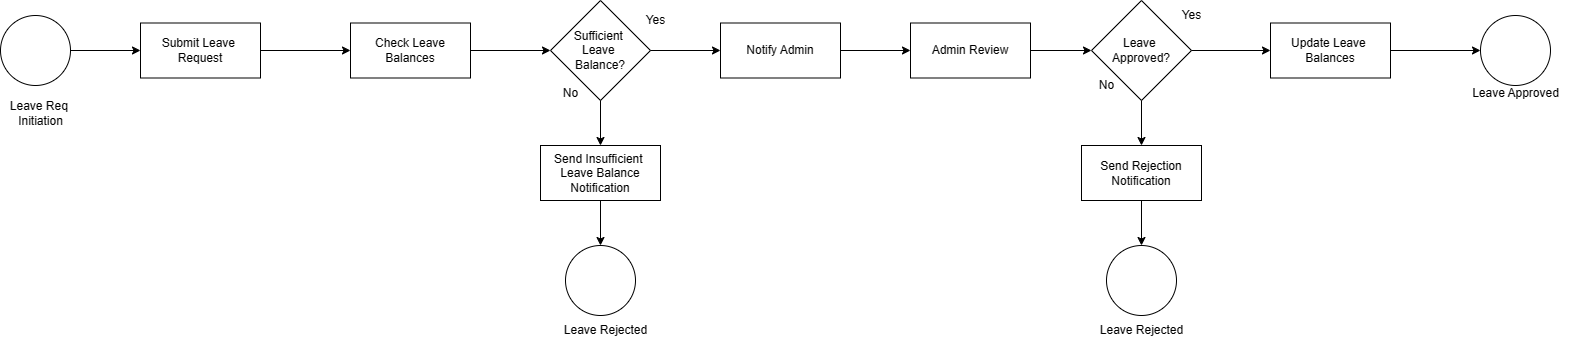

The diagram above was exported from draw.io. Its source (the exported page's mxGraphModel, read from the mxfile embedded in the PNG):
<mxGraphModel dx="1664" dy="946" grid="1" gridSize="10" guides="1" tooltips="1" connect="1" arrows="1" fold="1" page="1" pageScale="1" pageWidth="827" pageHeight="1169" background="#ffffff" math="0" shadow="0">
  <root>
    <mxCell id="0" />
    <mxCell id="1" parent="0" />
    <mxCell id="5cpclHXZFN5esGW3xJsl-1" value="" style="ellipse;whiteSpace=wrap;html=1;aspect=fixed;gradientColor=none;fillColor=default;" parent="1" vertex="1">
      <mxGeometry x="50" y="130" width="70" height="70" as="geometry" />
    </mxCell>
    <mxCell id="5cpclHXZFN5esGW3xJsl-2" value="Leave Req&amp;nbsp;&lt;br&gt;Initiation" style="text;html=1;align=center;verticalAlign=middle;resizable=0;points=[];autosize=1;strokeColor=none;fillColor=none;" parent="1" vertex="1">
      <mxGeometry x="50" y="208" width="80" height="40" as="geometry" />
    </mxCell>
    <mxCell id="5cpclHXZFN5esGW3xJsl-3" value="Submit Leave&amp;nbsp;&lt;br&gt;Request" style="rounded=0;whiteSpace=wrap;html=1;" parent="1" vertex="1">
      <mxGeometry x="190" y="137.5" width="120" height="55" as="geometry" />
    </mxCell>
    <mxCell id="5cpclHXZFN5esGW3xJsl-4" value="Check Leave&lt;br&gt;Balances" style="rounded=0;whiteSpace=wrap;html=1;" parent="1" vertex="1">
      <mxGeometry x="400" y="137.5" width="120" height="55" as="geometry" />
    </mxCell>
    <mxCell id="5cpclHXZFN5esGW3xJsl-5" value="Sufficient&amp;nbsp;&lt;br&gt;Leave&amp;nbsp;&lt;br&gt;Balance?" style="rhombus;whiteSpace=wrap;html=1;" parent="1" vertex="1">
      <mxGeometry x="600" y="115" width="100" height="100" as="geometry" />
    </mxCell>
    <mxCell id="5cpclHXZFN5esGW3xJsl-6" value="Yes" style="text;html=1;align=center;verticalAlign=middle;resizable=0;points=[];autosize=1;strokeColor=none;fillColor=none;" parent="1" vertex="1">
      <mxGeometry x="685" y="120" width="40" height="30" as="geometry" />
    </mxCell>
    <mxCell id="5cpclHXZFN5esGW3xJsl-7" value="No" style="text;html=1;align=center;verticalAlign=middle;resizable=0;points=[];autosize=1;strokeColor=none;fillColor=none;" parent="1" vertex="1">
      <mxGeometry x="600" y="192.5" width="40" height="30" as="geometry" />
    </mxCell>
    <mxCell id="5cpclHXZFN5esGW3xJsl-8" value="Send Insufficient&amp;nbsp;&lt;br&gt;Leave Balance Notification" style="rounded=0;whiteSpace=wrap;html=1;" parent="1" vertex="1">
      <mxGeometry x="590" y="260" width="120" height="55" as="geometry" />
    </mxCell>
    <mxCell id="5cpclHXZFN5esGW3xJsl-9" value="" style="edgeStyle=orthogonalEdgeStyle;rounded=0;orthogonalLoop=1;jettySize=auto;html=1;" parent="1" source="5cpclHXZFN5esGW3xJsl-10" target="5cpclHXZFN5esGW3xJsl-11" edge="1">
      <mxGeometry relative="1" as="geometry" />
    </mxCell>
    <mxCell id="5cpclHXZFN5esGW3xJsl-10" value="Notify Admin" style="rounded=0;whiteSpace=wrap;html=1;" parent="1" vertex="1">
      <mxGeometry x="770" y="137.5" width="120" height="55" as="geometry" />
    </mxCell>
    <mxCell id="5cpclHXZFN5esGW3xJsl-11" value="Admin Review" style="rounded=0;whiteSpace=wrap;html=1;" parent="1" vertex="1">
      <mxGeometry x="960" y="137.5" width="120" height="55" as="geometry" />
    </mxCell>
    <mxCell id="5cpclHXZFN5esGW3xJsl-12" value="Leave&amp;nbsp;&lt;br&gt;Approved?" style="rhombus;whiteSpace=wrap;html=1;" parent="1" vertex="1">
      <mxGeometry x="1141" y="115" width="100" height="100" as="geometry" />
    </mxCell>
    <mxCell id="5cpclHXZFN5esGW3xJsl-13" value="Yes" style="text;html=1;align=center;verticalAlign=middle;resizable=0;points=[];autosize=1;strokeColor=none;fillColor=none;" parent="1" vertex="1">
      <mxGeometry x="1221" y="115" width="40" height="30" as="geometry" />
    </mxCell>
    <mxCell id="5cpclHXZFN5esGW3xJsl-14" value="No" style="text;html=1;align=center;verticalAlign=middle;resizable=0;points=[];autosize=1;strokeColor=none;fillColor=none;" parent="1" vertex="1">
      <mxGeometry x="1136" y="185" width="40" height="30" as="geometry" />
    </mxCell>
    <mxCell id="5cpclHXZFN5esGW3xJsl-15" value="Send Rejection Notification" style="rounded=0;whiteSpace=wrap;html=1;" parent="1" vertex="1">
      <mxGeometry x="1131" y="260" width="120" height="55" as="geometry" />
    </mxCell>
    <mxCell id="5cpclHXZFN5esGW3xJsl-16" value="Update Leave&amp;nbsp;&lt;br&gt;Balances" style="rounded=0;whiteSpace=wrap;html=1;" parent="1" vertex="1">
      <mxGeometry x="1320" y="137.5" width="120" height="55" as="geometry" />
    </mxCell>
    <mxCell id="5cpclHXZFN5esGW3xJsl-17" value="" style="ellipse;whiteSpace=wrap;html=1;aspect=fixed;" parent="1" vertex="1">
      <mxGeometry x="615" y="360" width="70" height="70" as="geometry" />
    </mxCell>
    <mxCell id="5cpclHXZFN5esGW3xJsl-18" value="" style="ellipse;whiteSpace=wrap;html=1;aspect=fixed;" parent="1" vertex="1">
      <mxGeometry x="1156" y="360" width="70" height="70" as="geometry" />
    </mxCell>
    <mxCell id="5cpclHXZFN5esGW3xJsl-19" value="" style="ellipse;whiteSpace=wrap;html=1;aspect=fixed;" parent="1" vertex="1">
      <mxGeometry x="1530" y="130" width="70" height="70" as="geometry" />
    </mxCell>
    <mxCell id="5cpclHXZFN5esGW3xJsl-20" value="Leave Approved" style="text;html=1;align=center;verticalAlign=middle;resizable=0;points=[];autosize=1;strokeColor=none;fillColor=none;" parent="1" vertex="1">
      <mxGeometry x="1510" y="192.5" width="110" height="30" as="geometry" />
    </mxCell>
    <mxCell id="5cpclHXZFN5esGW3xJsl-21" value="Leave Rejected" style="text;html=1;align=center;verticalAlign=middle;resizable=0;points=[];autosize=1;strokeColor=none;fillColor=none;" parent="1" vertex="1">
      <mxGeometry x="1136" y="430" width="110" height="30" as="geometry" />
    </mxCell>
    <mxCell id="5cpclHXZFN5esGW3xJsl-22" value="Leave Rejected" style="text;html=1;align=center;verticalAlign=middle;resizable=0;points=[];autosize=1;strokeColor=none;fillColor=none;" parent="1" vertex="1">
      <mxGeometry x="600" y="430" width="110" height="30" as="geometry" />
    </mxCell>
    <mxCell id="5cpclHXZFN5esGW3xJsl-23" value="" style="endArrow=classic;html=1;rounded=0;exitX=1;exitY=0.5;exitDx=0;exitDy=0;entryX=0;entryY=0.5;entryDx=0;entryDy=0;" parent="1" source="5cpclHXZFN5esGW3xJsl-1" target="5cpclHXZFN5esGW3xJsl-3" edge="1">
      <mxGeometry width="50" height="50" relative="1" as="geometry">
        <mxPoint x="380" y="250" as="sourcePoint" />
        <mxPoint x="430" y="200" as="targetPoint" />
      </mxGeometry>
    </mxCell>
    <mxCell id="5cpclHXZFN5esGW3xJsl-24" value="" style="endArrow=classic;html=1;rounded=0;exitX=1;exitY=0.5;exitDx=0;exitDy=0;entryX=0;entryY=0.5;entryDx=0;entryDy=0;" parent="1" source="5cpclHXZFN5esGW3xJsl-3" target="5cpclHXZFN5esGW3xJsl-4" edge="1">
      <mxGeometry width="50" height="50" relative="1" as="geometry">
        <mxPoint x="380" y="250" as="sourcePoint" />
        <mxPoint x="430" y="200" as="targetPoint" />
      </mxGeometry>
    </mxCell>
    <mxCell id="5cpclHXZFN5esGW3xJsl-25" value="" style="endArrow=classic;html=1;rounded=0;exitX=1;exitY=0.5;exitDx=0;exitDy=0;entryX=0;entryY=0.5;entryDx=0;entryDy=0;" parent="1" source="5cpclHXZFN5esGW3xJsl-4" target="5cpclHXZFN5esGW3xJsl-5" edge="1">
      <mxGeometry width="50" height="50" relative="1" as="geometry">
        <mxPoint x="530" y="250" as="sourcePoint" />
        <mxPoint x="580" y="200" as="targetPoint" />
      </mxGeometry>
    </mxCell>
    <mxCell id="5cpclHXZFN5esGW3xJsl-26" value="" style="endArrow=classic;html=1;rounded=0;exitX=0.5;exitY=1;exitDx=0;exitDy=0;entryX=0.5;entryY=0;entryDx=0;entryDy=0;" parent="1" source="5cpclHXZFN5esGW3xJsl-5" target="5cpclHXZFN5esGW3xJsl-8" edge="1">
      <mxGeometry width="50" height="50" relative="1" as="geometry">
        <mxPoint x="530" y="250" as="sourcePoint" />
        <mxPoint x="580" y="200" as="targetPoint" />
      </mxGeometry>
    </mxCell>
    <mxCell id="5cpclHXZFN5esGW3xJsl-27" value="" style="endArrow=classic;html=1;rounded=0;exitX=0.5;exitY=1;exitDx=0;exitDy=0;entryX=0.5;entryY=0;entryDx=0;entryDy=0;" parent="1" source="5cpclHXZFN5esGW3xJsl-8" target="5cpclHXZFN5esGW3xJsl-17" edge="1">
      <mxGeometry width="50" height="50" relative="1" as="geometry">
        <mxPoint x="530" y="250" as="sourcePoint" />
        <mxPoint x="580" y="200" as="targetPoint" />
      </mxGeometry>
    </mxCell>
    <mxCell id="5cpclHXZFN5esGW3xJsl-28" value="" style="endArrow=classic;html=1;rounded=0;exitX=1;exitY=0.5;exitDx=0;exitDy=0;entryX=0;entryY=0.5;entryDx=0;entryDy=0;" parent="1" source="5cpclHXZFN5esGW3xJsl-5" target="5cpclHXZFN5esGW3xJsl-10" edge="1">
      <mxGeometry width="50" height="50" relative="1" as="geometry">
        <mxPoint x="760" y="170" as="sourcePoint" />
        <mxPoint x="810" y="120" as="targetPoint" />
      </mxGeometry>
    </mxCell>
    <mxCell id="5cpclHXZFN5esGW3xJsl-29" value="" style="endArrow=classic;html=1;rounded=0;exitX=1;exitY=0.5;exitDx=0;exitDy=0;entryX=0;entryY=0.5;entryDx=0;entryDy=0;" parent="1" source="5cpclHXZFN5esGW3xJsl-11" target="5cpclHXZFN5esGW3xJsl-12" edge="1">
      <mxGeometry width="50" height="50" relative="1" as="geometry">
        <mxPoint x="1040" y="170" as="sourcePoint" />
        <mxPoint x="1090" y="120" as="targetPoint" />
      </mxGeometry>
    </mxCell>
    <mxCell id="5cpclHXZFN5esGW3xJsl-30" value="" style="endArrow=classic;html=1;rounded=0;exitX=1;exitY=0.5;exitDx=0;exitDy=0;entryX=0;entryY=0.5;entryDx=0;entryDy=0;" parent="1" source="5cpclHXZFN5esGW3xJsl-12" target="5cpclHXZFN5esGW3xJsl-16" edge="1">
      <mxGeometry width="50" height="50" relative="1" as="geometry">
        <mxPoint x="1040" y="170" as="sourcePoint" />
        <mxPoint x="1090" y="120" as="targetPoint" />
      </mxGeometry>
    </mxCell>
    <mxCell id="5cpclHXZFN5esGW3xJsl-31" value="" style="endArrow=classic;html=1;rounded=0;exitX=1;exitY=0.5;exitDx=0;exitDy=0;entryX=0;entryY=0.5;entryDx=0;entryDy=0;" parent="1" source="5cpclHXZFN5esGW3xJsl-16" target="5cpclHXZFN5esGW3xJsl-19" edge="1">
      <mxGeometry width="50" height="50" relative="1" as="geometry">
        <mxPoint x="1320" y="170" as="sourcePoint" />
        <mxPoint x="1370" y="120" as="targetPoint" />
      </mxGeometry>
    </mxCell>
    <mxCell id="5cpclHXZFN5esGW3xJsl-32" value="" style="endArrow=classic;html=1;rounded=0;exitX=0.5;exitY=1;exitDx=0;exitDy=0;entryX=0.5;entryY=0;entryDx=0;entryDy=0;" parent="1" source="5cpclHXZFN5esGW3xJsl-12" target="5cpclHXZFN5esGW3xJsl-15" edge="1">
      <mxGeometry width="50" height="50" relative="1" as="geometry">
        <mxPoint x="1090" y="170" as="sourcePoint" />
        <mxPoint x="1140" y="120" as="targetPoint" />
      </mxGeometry>
    </mxCell>
    <mxCell id="5cpclHXZFN5esGW3xJsl-33" value="" style="endArrow=classic;html=1;rounded=0;exitX=0.5;exitY=1;exitDx=0;exitDy=0;" parent="1" source="5cpclHXZFN5esGW3xJsl-15" target="5cpclHXZFN5esGW3xJsl-18" edge="1">
      <mxGeometry width="50" height="50" relative="1" as="geometry">
        <mxPoint x="950" y="320" as="sourcePoint" />
        <mxPoint x="980" y="270" as="targetPoint" />
      </mxGeometry>
    </mxCell>
  </root>
</mxGraphModel>